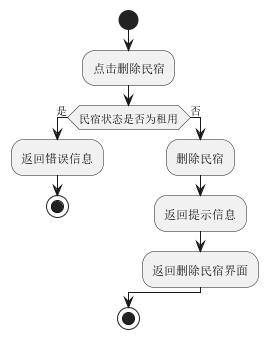

The diagram above was rendered by PlantUML. Its source (embedded in the PNG):
@startuml
'https://plantuml.com/activity-diagram-beta
/'点击删除民宿，系统检查民宿是否状态，若处于租用状态，则返回错误信息，该民宿处于被租用状态，无法删除，否则系统删除该民宿，并返回提示信息，删除成功，最后返回删除民宿界面'/
start
:点击删除民宿;
if(民宿状态是否为租用) then (是)
  :返回错误信息;
  stop
else (否)
  :删除民宿;
  :返回提示信息;
  :返回删除民宿界面;
endif
stop

@enduml